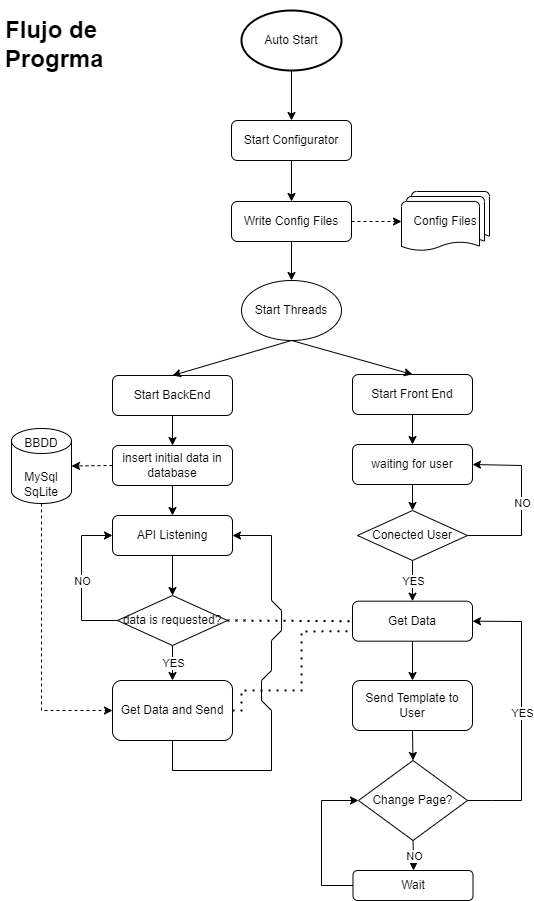

The diagram above was exported from draw.io. Its source (the exported page's mxGraphModel, read from the mxfile embedded in the PNG):
<mxGraphModel dx="1463" dy="964" grid="1" gridSize="10" guides="1" tooltips="1" connect="1" arrows="1" fold="1" page="1" pageScale="1" pageWidth="827" pageHeight="1169" math="0" shadow="0">
  <root>
    <mxCell id="WIyWlLk6GJQsqaUBKTNV-0" />
    <mxCell id="WIyWlLk6GJQsqaUBKTNV-1" parent="WIyWlLk6GJQsqaUBKTNV-0" />
    <mxCell id="0ZClDPyKzb00Gyf0INqb-0" value="Auto Start" style="strokeWidth=2;html=1;shape=mxgraph.flowchart.start_1;whiteSpace=wrap;" parent="WIyWlLk6GJQsqaUBKTNV-1" vertex="1">
      <mxGeometry x="241" y="10" width="100" height="60" as="geometry" />
    </mxCell>
    <mxCell id="0ZClDPyKzb00Gyf0INqb-3" value="Start Configurator" style="rounded=1;whiteSpace=wrap;html=1;fontSize=12;glass=0;strokeWidth=1;shadow=0;" parent="WIyWlLk6GJQsqaUBKTNV-1" vertex="1">
      <mxGeometry x="231" y="120" width="120" height="40" as="geometry" />
    </mxCell>
    <mxCell id="0ZClDPyKzb00Gyf0INqb-4" value="Start BackEnd" style="rounded=1;whiteSpace=wrap;html=1;fontSize=12;glass=0;strokeWidth=1;shadow=0;" parent="WIyWlLk6GJQsqaUBKTNV-1" vertex="1">
      <mxGeometry x="112" y="375" width="120" height="40" as="geometry" />
    </mxCell>
    <mxCell id="0ZClDPyKzb00Gyf0INqb-5" value="Start Front End" style="rounded=1;whiteSpace=wrap;html=1;fontSize=12;glass=0;strokeWidth=1;shadow=0;" parent="WIyWlLk6GJQsqaUBKTNV-1" vertex="1">
      <mxGeometry x="352" y="374" width="120" height="40" as="geometry" />
    </mxCell>
    <mxCell id="0ZClDPyKzb00Gyf0INqb-6" value="" style="endArrow=classic;html=1;rounded=0;entryX=0.5;entryY=0;entryDx=0;entryDy=0;exitX=0.5;exitY=1;exitDx=0;exitDy=0;" parent="WIyWlLk6GJQsqaUBKTNV-1" source="0ZClDPyKzb00Gyf0INqb-37" target="0ZClDPyKzb00Gyf0INqb-5" edge="1">
      <mxGeometry width="50" height="50" relative="1" as="geometry">
        <mxPoint x="291" y="352" as="sourcePoint" />
        <mxPoint x="401" y="473" as="targetPoint" />
      </mxGeometry>
    </mxCell>
    <mxCell id="0ZClDPyKzb00Gyf0INqb-7" value="" style="endArrow=classic;html=1;rounded=0;entryX=0.5;entryY=0;entryDx=0;entryDy=0;exitX=0.5;exitY=1;exitDx=0;exitDy=0;" parent="WIyWlLk6GJQsqaUBKTNV-1" source="0ZClDPyKzb00Gyf0INqb-37" target="0ZClDPyKzb00Gyf0INqb-4" edge="1">
      <mxGeometry width="50" height="50" relative="1" as="geometry">
        <mxPoint x="271" y="352" as="sourcePoint" />
        <mxPoint x="171" y="483" as="targetPoint" />
      </mxGeometry>
    </mxCell>
    <mxCell id="0ZClDPyKzb00Gyf0INqb-8" value="" style="endArrow=classic;html=1;rounded=0;exitX=0.5;exitY=1;exitDx=0;exitDy=0;exitPerimeter=0;entryX=0.5;entryY=0;entryDx=0;entryDy=0;" parent="WIyWlLk6GJQsqaUBKTNV-1" source="0ZClDPyKzb00Gyf0INqb-0" target="0ZClDPyKzb00Gyf0INqb-3" edge="1">
      <mxGeometry width="50" height="50" relative="1" as="geometry">
        <mxPoint x="181" y="400" as="sourcePoint" />
        <mxPoint x="231" y="350" as="targetPoint" />
      </mxGeometry>
    </mxCell>
    <mxCell id="0ZClDPyKzb00Gyf0INqb-9" value="insert initial data in database" style="rounded=1;whiteSpace=wrap;html=1;fontSize=12;glass=0;strokeWidth=1;shadow=0;" parent="WIyWlLk6GJQsqaUBKTNV-1" vertex="1">
      <mxGeometry x="112" y="445" width="120" height="40" as="geometry" />
    </mxCell>
    <mxCell id="0ZClDPyKzb00Gyf0INqb-11" value="API Listening" style="rounded=1;whiteSpace=wrap;html=1;" parent="WIyWlLk6GJQsqaUBKTNV-1" vertex="1">
      <mxGeometry x="112" y="515" width="120" height="40" as="geometry" />
    </mxCell>
    <mxCell id="0ZClDPyKzb00Gyf0INqb-12" value="waiting for user" style="rounded=1;whiteSpace=wrap;html=1;" parent="WIyWlLk6GJQsqaUBKTNV-1" vertex="1">
      <mxGeometry x="352" y="444" width="120" height="40" as="geometry" />
    </mxCell>
    <mxCell id="0ZClDPyKzb00Gyf0INqb-13" value="Get Data" style="rounded=1;whiteSpace=wrap;html=1;" parent="WIyWlLk6GJQsqaUBKTNV-1" vertex="1">
      <mxGeometry x="352" y="600.7" width="120" height="40" as="geometry" />
    </mxCell>
    <mxCell id="0ZClDPyKzb00Gyf0INqb-14" value="" style="endArrow=classic;html=1;rounded=0;exitX=0.5;exitY=1;exitDx=0;exitDy=0;entryX=0.5;entryY=0;entryDx=0;entryDy=0;" parent="WIyWlLk6GJQsqaUBKTNV-1" source="0ZClDPyKzb00Gyf0INqb-4" target="0ZClDPyKzb00Gyf0INqb-9" edge="1">
      <mxGeometry width="50" height="50" relative="1" as="geometry">
        <mxPoint x="-8" y="615" as="sourcePoint" />
        <mxPoint x="42" y="565" as="targetPoint" />
      </mxGeometry>
    </mxCell>
    <mxCell id="0ZClDPyKzb00Gyf0INqb-15" value="" style="endArrow=classic;html=1;rounded=0;exitX=0.5;exitY=1;exitDx=0;exitDy=0;entryX=0.5;entryY=0;entryDx=0;entryDy=0;" parent="WIyWlLk6GJQsqaUBKTNV-1" source="0ZClDPyKzb00Gyf0INqb-9" target="0ZClDPyKzb00Gyf0INqb-11" edge="1">
      <mxGeometry width="50" height="50" relative="1" as="geometry">
        <mxPoint x="132" y="715" as="sourcePoint" />
        <mxPoint x="182" y="665" as="targetPoint" />
      </mxGeometry>
    </mxCell>
    <mxCell id="0ZClDPyKzb00Gyf0INqb-18" value="Conected User" style="strokeWidth=1;html=1;shape=mxgraph.flowchart.decision;whiteSpace=wrap;" parent="WIyWlLk6GJQsqaUBKTNV-1" vertex="1">
      <mxGeometry x="357" y="510" width="110" height="50" as="geometry" />
    </mxCell>
    <mxCell id="0ZClDPyKzb00Gyf0INqb-21" value="" style="endArrow=classic;html=1;rounded=0;exitX=0.5;exitY=1;exitDx=0;exitDy=0;entryX=0.5;entryY=0;entryDx=0;entryDy=0;" parent="WIyWlLk6GJQsqaUBKTNV-1" source="0ZClDPyKzb00Gyf0INqb-5" target="0ZClDPyKzb00Gyf0INqb-12" edge="1">
      <mxGeometry width="50" height="50" relative="1" as="geometry">
        <mxPoint x="242" y="684" as="sourcePoint" />
        <mxPoint x="292" y="634" as="targetPoint" />
      </mxGeometry>
    </mxCell>
    <mxCell id="0ZClDPyKzb00Gyf0INqb-23" value="" style="endArrow=classic;html=1;rounded=0;exitX=0.5;exitY=1;exitDx=0;exitDy=0;entryX=0.5;entryY=0;entryDx=0;entryDy=0;entryPerimeter=0;" parent="WIyWlLk6GJQsqaUBKTNV-1" source="0ZClDPyKzb00Gyf0INqb-11" target="0ZClDPyKzb00Gyf0INqb-47" edge="1">
      <mxGeometry width="50" height="50" relative="1" as="geometry">
        <mxPoint x="261" y="675" as="sourcePoint" />
        <mxPoint x="172.2283105022832" y="585" as="targetPoint" />
      </mxGeometry>
    </mxCell>
    <mxCell id="0ZClDPyKzb00Gyf0INqb-29" value="" style="endArrow=classic;html=1;rounded=0;exitX=0.5;exitY=1;exitDx=0;exitDy=0;entryX=0.5;entryY=0;entryDx=0;entryDy=0;exitPerimeter=0;" parent="WIyWlLk6GJQsqaUBKTNV-1" source="0ZClDPyKzb00Gyf0INqb-18" target="0ZClDPyKzb00Gyf0INqb-13" edge="1">
      <mxGeometry relative="1" as="geometry">
        <mxPoint x="285" y="695" as="sourcePoint" />
        <mxPoint x="385" y="695" as="targetPoint" />
      </mxGeometry>
    </mxCell>
    <mxCell id="0ZClDPyKzb00Gyf0INqb-30" value="YES" style="edgeLabel;resizable=0;html=1;align=center;verticalAlign=middle;strokeWidth=1;" parent="0ZClDPyKzb00Gyf0INqb-29" connectable="0" vertex="1">
      <mxGeometry relative="1" as="geometry" />
    </mxCell>
    <mxCell id="0ZClDPyKzb00Gyf0INqb-31" value="" style="endArrow=classic;html=1;rounded=0;exitX=1;exitY=0.5;exitDx=0;exitDy=0;exitPerimeter=0;entryX=1;entryY=0.5;entryDx=0;entryDy=0;" parent="WIyWlLk6GJQsqaUBKTNV-1" source="0ZClDPyKzb00Gyf0INqb-18" target="0ZClDPyKzb00Gyf0INqb-12" edge="1">
      <mxGeometry relative="1" as="geometry">
        <mxPoint x="541" y="555" as="sourcePoint" />
        <mxPoint x="641" y="555" as="targetPoint" />
        <Array as="points">
          <mxPoint x="521" y="535" />
          <mxPoint x="521" y="465" />
        </Array>
      </mxGeometry>
    </mxCell>
    <mxCell id="0ZClDPyKzb00Gyf0INqb-32" value="NO" style="edgeLabel;resizable=0;html=1;align=center;verticalAlign=middle;strokeWidth=1;" parent="0ZClDPyKzb00Gyf0INqb-31" connectable="0" vertex="1">
      <mxGeometry relative="1" as="geometry" />
    </mxCell>
    <mxCell id="0ZClDPyKzb00Gyf0INqb-33" value="" style="endArrow=classic;html=1;rounded=0;exitX=0.5;exitY=1;exitDx=0;exitDy=0;entryX=0.5;entryY=0;entryDx=0;entryDy=0;entryPerimeter=0;" parent="WIyWlLk6GJQsqaUBKTNV-1" source="0ZClDPyKzb00Gyf0INqb-12" target="0ZClDPyKzb00Gyf0INqb-18" edge="1">
      <mxGeometry width="50" height="50" relative="1" as="geometry">
        <mxPoint x="251" y="615" as="sourcePoint" />
        <mxPoint x="301" y="565" as="targetPoint" />
      </mxGeometry>
    </mxCell>
    <mxCell id="0ZClDPyKzb00Gyf0INqb-35" value="Write Config Files" style="rounded=1;whiteSpace=wrap;html=1;fontSize=12;glass=0;strokeWidth=1;shadow=0;" parent="WIyWlLk6GJQsqaUBKTNV-1" vertex="1">
      <mxGeometry x="231" y="201" width="120" height="40" as="geometry" />
    </mxCell>
    <mxCell id="0ZClDPyKzb00Gyf0INqb-36" value="" style="endArrow=classic;html=1;rounded=0;exitX=0.5;exitY=1;exitDx=0;exitDy=0;entryX=0.5;entryY=0;entryDx=0;entryDy=0;" parent="WIyWlLk6GJQsqaUBKTNV-1" source="0ZClDPyKzb00Gyf0INqb-3" target="0ZClDPyKzb00Gyf0INqb-35" edge="1">
      <mxGeometry width="50" height="50" relative="1" as="geometry">
        <mxPoint x="121" y="190" as="sourcePoint" />
        <mxPoint x="171" y="140" as="targetPoint" />
      </mxGeometry>
    </mxCell>
    <mxCell id="0ZClDPyKzb00Gyf0INqb-37" value="Start Threads" style="ellipse;whiteSpace=wrap;html=1;strokeWidth=1;" parent="WIyWlLk6GJQsqaUBKTNV-1" vertex="1">
      <mxGeometry x="241" y="280" width="100" height="60" as="geometry" />
    </mxCell>
    <mxCell id="0ZClDPyKzb00Gyf0INqb-38" value="" style="endArrow=classic;html=1;rounded=0;exitX=0.5;exitY=1;exitDx=0;exitDy=0;entryX=0.5;entryY=0;entryDx=0;entryDy=0;" parent="WIyWlLk6GJQsqaUBKTNV-1" source="0ZClDPyKzb00Gyf0INqb-35" target="0ZClDPyKzb00Gyf0INqb-37" edge="1">
      <mxGeometry width="50" height="50" relative="1" as="geometry">
        <mxPoint x="111" y="320" as="sourcePoint" />
        <mxPoint x="161" y="270" as="targetPoint" />
      </mxGeometry>
    </mxCell>
    <mxCell id="0ZClDPyKzb00Gyf0INqb-39" value="Config Files" style="strokeWidth=1;html=1;shape=mxgraph.flowchart.multi-document;whiteSpace=wrap;" parent="WIyWlLk6GJQsqaUBKTNV-1" vertex="1">
      <mxGeometry x="401" y="191" width="88" height="60" as="geometry" />
    </mxCell>
    <mxCell id="0ZClDPyKzb00Gyf0INqb-43" value="" style="html=1;labelBackgroundColor=#ffffff;startArrow=none;startFill=0;startSize=6;endArrow=classic;endFill=1;endSize=6;jettySize=auto;orthogonalLoop=1;strokeWidth=1;dashed=1;fontSize=14;rounded=0;exitX=1;exitY=0.5;exitDx=0;exitDy=0;entryX=0;entryY=0.5;entryDx=0;entryDy=0;entryPerimeter=0;" parent="WIyWlLk6GJQsqaUBKTNV-1" source="0ZClDPyKzb00Gyf0INqb-35" target="0ZClDPyKzb00Gyf0INqb-39" edge="1">
      <mxGeometry width="60" height="60" relative="1" as="geometry">
        <mxPoint x="541" y="251" as="sourcePoint" />
        <mxPoint x="601" y="191" as="targetPoint" />
      </mxGeometry>
    </mxCell>
    <mxCell id="0ZClDPyKzb00Gyf0INqb-45" value="Get Data and Send" style="rounded=1;whiteSpace=wrap;html=1;strokeWidth=1;" parent="WIyWlLk6GJQsqaUBKTNV-1" vertex="1">
      <mxGeometry x="112" y="680" width="120" height="60" as="geometry" />
    </mxCell>
    <mxCell id="0ZClDPyKzb00Gyf0INqb-46" value="" style="endArrow=none;dashed=1;html=1;dashPattern=1 3;strokeWidth=2;rounded=0;entryX=0;entryY=0.5;entryDx=0;entryDy=0;exitX=1;exitY=0.5;exitDx=0;exitDy=0;exitPerimeter=0;" parent="WIyWlLk6GJQsqaUBKTNV-1" source="0ZClDPyKzb00Gyf0INqb-47" target="0ZClDPyKzb00Gyf0INqb-13" edge="1">
      <mxGeometry width="50" height="50" relative="1" as="geometry">
        <mxPoint x="261" y="640" as="sourcePoint" />
        <mxPoint x="381" y="630" as="targetPoint" />
      </mxGeometry>
    </mxCell>
    <mxCell id="0ZClDPyKzb00Gyf0INqb-47" value="data is requested?" style="strokeWidth=1;html=1;shape=mxgraph.flowchart.decision;whiteSpace=wrap;" parent="WIyWlLk6GJQsqaUBKTNV-1" vertex="1">
      <mxGeometry x="117" y="595" width="110" height="50" as="geometry" />
    </mxCell>
    <mxCell id="0ZClDPyKzb00Gyf0INqb-48" value="" style="endArrow=none;dashed=1;html=1;dashPattern=1 3;strokeWidth=2;rounded=0;entryX=0;entryY=0.75;entryDx=0;entryDy=0;exitX=1;exitY=0.5;exitDx=0;exitDy=0;" parent="WIyWlLk6GJQsqaUBKTNV-1" source="0ZClDPyKzb00Gyf0INqb-45" target="0ZClDPyKzb00Gyf0INqb-13" edge="1">
      <mxGeometry width="50" height="50" relative="1" as="geometry">
        <mxPoint x="261" y="700" as="sourcePoint" />
        <mxPoint x="362" y="630.7" as="targetPoint" />
        <Array as="points">
          <mxPoint x="241" y="710" />
          <mxPoint x="241" y="690" />
          <mxPoint x="301" y="690" />
          <mxPoint x="301" y="631" />
        </Array>
      </mxGeometry>
    </mxCell>
    <mxCell id="0ZClDPyKzb00Gyf0INqb-50" value="" style="endArrow=classic;html=1;rounded=0;exitX=0.5;exitY=1;exitDx=0;exitDy=0;entryX=0.5;entryY=0;entryDx=0;entryDy=0;exitPerimeter=0;" parent="WIyWlLk6GJQsqaUBKTNV-1" source="0ZClDPyKzb00Gyf0INqb-47" target="0ZClDPyKzb00Gyf0INqb-45" edge="1">
      <mxGeometry relative="1" as="geometry">
        <mxPoint x="311" y="699.3" as="sourcePoint" />
        <mxPoint x="311" y="740" as="targetPoint" />
      </mxGeometry>
    </mxCell>
    <mxCell id="0ZClDPyKzb00Gyf0INqb-51" value="YES" style="edgeLabel;resizable=0;html=1;align=center;verticalAlign=middle;strokeWidth=1;" parent="0ZClDPyKzb00Gyf0INqb-50" connectable="0" vertex="1">
      <mxGeometry relative="1" as="geometry" />
    </mxCell>
    <mxCell id="0ZClDPyKzb00Gyf0INqb-52" value="" style="endArrow=classic;html=1;rounded=0;exitX=0;exitY=0.5;exitDx=0;exitDy=0;exitPerimeter=0;entryX=0;entryY=0.5;entryDx=0;entryDy=0;" parent="WIyWlLk6GJQsqaUBKTNV-1" source="0ZClDPyKzb00Gyf0INqb-47" target="0ZClDPyKzb00Gyf0INqb-11" edge="1">
      <mxGeometry relative="1" as="geometry">
        <mxPoint x="-13" y="666" as="sourcePoint" />
        <mxPoint x="-8" y="595" as="targetPoint" />
        <Array as="points">
          <mxPoint x="81" y="620" />
          <mxPoint x="81" y="535" />
        </Array>
      </mxGeometry>
    </mxCell>
    <mxCell id="0ZClDPyKzb00Gyf0INqb-53" value="NO" style="edgeLabel;resizable=0;html=1;align=center;verticalAlign=middle;strokeWidth=1;" parent="0ZClDPyKzb00Gyf0INqb-52" connectable="0" vertex="1">
      <mxGeometry relative="1" as="geometry" />
    </mxCell>
    <mxCell id="0ZClDPyKzb00Gyf0INqb-54" value="" style="html=1;labelBackgroundColor=#ffffff;startArrow=none;startFill=0;startSize=6;endArrow=classic;endFill=1;endSize=6;jettySize=auto;orthogonalLoop=1;strokeWidth=1;dashed=1;fontSize=14;rounded=0;exitX=0;exitY=0.5;exitDx=0;exitDy=0;entryX=1;entryY=0.5;entryDx=0;entryDy=0;entryPerimeter=0;" parent="WIyWlLk6GJQsqaUBKTNV-1" source="0ZClDPyKzb00Gyf0INqb-9" target="0ZClDPyKzb00Gyf0INqb-10" edge="1">
      <mxGeometry width="60" height="60" relative="1" as="geometry">
        <mxPoint x="-29" y="374" as="sourcePoint" />
        <mxPoint x="51" y="374" as="targetPoint" />
      </mxGeometry>
    </mxCell>
    <mxCell id="0ZClDPyKzb00Gyf0INqb-55" value="" style="html=1;labelBackgroundColor=#ffffff;startArrow=none;startFill=0;startSize=6;endArrow=classic;endFill=1;endSize=6;jettySize=auto;orthogonalLoop=1;strokeWidth=1;dashed=1;fontSize=14;rounded=0;exitX=0.5;exitY=1;exitDx=0;exitDy=0;entryX=0;entryY=0.5;entryDx=0;entryDy=0;exitPerimeter=0;" parent="WIyWlLk6GJQsqaUBKTNV-1" source="0ZClDPyKzb00Gyf0INqb-10" target="0ZClDPyKzb00Gyf0INqb-45" edge="1">
      <mxGeometry width="60" height="60" relative="1" as="geometry">
        <mxPoint x="12" y="600.7" as="sourcePoint" />
        <mxPoint x="-59" y="600.7" as="targetPoint" />
        <Array as="points">
          <mxPoint x="41" y="710" />
        </Array>
      </mxGeometry>
    </mxCell>
    <mxCell id="0ZClDPyKzb00Gyf0INqb-56" value="Send Template to User" style="rounded=1;whiteSpace=wrap;html=1;strokeWidth=1;" parent="WIyWlLk6GJQsqaUBKTNV-1" vertex="1">
      <mxGeometry x="352" y="680" width="120" height="50" as="geometry" />
    </mxCell>
    <mxCell id="0ZClDPyKzb00Gyf0INqb-57" value="Change Page?" style="rhombus;whiteSpace=wrap;html=1;strokeWidth=1;" parent="WIyWlLk6GJQsqaUBKTNV-1" vertex="1">
      <mxGeometry x="358" y="760" width="109" height="80" as="geometry" />
    </mxCell>
    <mxCell id="0ZClDPyKzb00Gyf0INqb-59" value="" style="endArrow=classic;html=1;rounded=0;entryX=1;entryY=0.5;entryDx=0;entryDy=0;exitX=1;exitY=0.5;exitDx=0;exitDy=0;" parent="WIyWlLk6GJQsqaUBKTNV-1" source="0ZClDPyKzb00Gyf0INqb-57" target="0ZClDPyKzb00Gyf0INqb-13" edge="1">
      <mxGeometry relative="1" as="geometry">
        <mxPoint x="351" y="870" as="sourcePoint" />
        <mxPoint x="519" y="740" as="targetPoint" />
        <Array as="points">
          <mxPoint x="491" y="800" />
          <mxPoint x="521" y="800" />
          <mxPoint x="521" y="621" />
        </Array>
      </mxGeometry>
    </mxCell>
    <mxCell id="0ZClDPyKzb00Gyf0INqb-60" value="YES" style="edgeLabel;resizable=0;html=1;align=center;verticalAlign=middle;strokeWidth=1;" parent="0ZClDPyKzb00Gyf0INqb-59" connectable="0" vertex="1">
      <mxGeometry relative="1" as="geometry" />
    </mxCell>
    <mxCell id="0ZClDPyKzb00Gyf0INqb-61" value="" style="endArrow=classic;html=1;rounded=0;exitX=0.5;exitY=1;exitDx=0;exitDy=0;entryX=0.5;entryY=0;entryDx=0;entryDy=0;" parent="WIyWlLk6GJQsqaUBKTNV-1" source="0ZClDPyKzb00Gyf0INqb-57" target="0ZClDPyKzb00Gyf0INqb-71" edge="1">
      <mxGeometry relative="1" as="geometry">
        <mxPoint x="471" y="760" as="sourcePoint" />
        <mxPoint x="301" y="860" as="targetPoint" />
        <Array as="points">
          <mxPoint x="413" y="860" />
          <mxPoint x="413" y="870" />
        </Array>
      </mxGeometry>
    </mxCell>
    <mxCell id="0ZClDPyKzb00Gyf0INqb-62" value="NO" style="edgeLabel;resizable=0;html=1;align=center;verticalAlign=middle;strokeWidth=1;" parent="0ZClDPyKzb00Gyf0INqb-61" connectable="0" vertex="1">
      <mxGeometry relative="1" as="geometry" />
    </mxCell>
    <mxCell id="0ZClDPyKzb00Gyf0INqb-63" value="" style="endArrow=classic;html=1;rounded=0;exitX=0.5;exitY=1;exitDx=0;exitDy=0;entryX=0.5;entryY=0;entryDx=0;entryDy=0;" parent="WIyWlLk6GJQsqaUBKTNV-1" source="0ZClDPyKzb00Gyf0INqb-56" target="0ZClDPyKzb00Gyf0INqb-57" edge="1">
      <mxGeometry width="50" height="50" relative="1" as="geometry">
        <mxPoint x="321" y="750" as="sourcePoint" />
        <mxPoint x="321" y="790" as="targetPoint" />
      </mxGeometry>
    </mxCell>
    <mxCell id="0ZClDPyKzb00Gyf0INqb-64" value="" style="endArrow=classic;html=1;rounded=0;exitX=0.5;exitY=1;exitDx=0;exitDy=0;entryX=0.5;entryY=0;entryDx=0;entryDy=0;" parent="WIyWlLk6GJQsqaUBKTNV-1" source="0ZClDPyKzb00Gyf0INqb-13" target="0ZClDPyKzb00Gyf0INqb-56" edge="1">
      <mxGeometry width="50" height="50" relative="1" as="geometry">
        <mxPoint x="422" y="740" as="sourcePoint" />
        <mxPoint x="422.5" y="770" as="targetPoint" />
      </mxGeometry>
    </mxCell>
    <mxCell id="0ZClDPyKzb00Gyf0INqb-65" value="" style="endArrow=classic;html=1;rounded=0;exitX=0.5;exitY=1;exitDx=0;exitDy=0;entryX=1;entryY=0.5;entryDx=0;entryDy=0;" parent="WIyWlLk6GJQsqaUBKTNV-1" source="0ZClDPyKzb00Gyf0INqb-45" target="0ZClDPyKzb00Gyf0INqb-11" edge="1">
      <mxGeometry width="50" height="50" relative="1" as="geometry">
        <mxPoint x="191" y="860" as="sourcePoint" />
        <mxPoint x="241" y="810" as="targetPoint" />
        <Array as="points">
          <mxPoint x="172" y="770" />
          <mxPoint x="271" y="770" />
          <mxPoint x="271" y="710" />
          <mxPoint x="261" y="700" />
          <mxPoint x="261" y="680" />
          <mxPoint x="271" y="670" />
          <mxPoint x="271" y="640" />
          <mxPoint x="281" y="630" />
          <mxPoint x="281" y="610" />
          <mxPoint x="271" y="600" />
          <mxPoint x="271" y="535" />
        </Array>
      </mxGeometry>
    </mxCell>
    <mxCell id="0ZClDPyKzb00Gyf0INqb-70" value="" style="group" parent="WIyWlLk6GJQsqaUBKTNV-1" vertex="1" connectable="0">
      <mxGeometry x="11" y="428" width="60" height="75" as="geometry" />
    </mxCell>
    <mxCell id="0ZClDPyKzb00Gyf0INqb-10" value="" style="strokeWidth=1;html=1;shape=mxgraph.flowchart.database;whiteSpace=wrap;" parent="0ZClDPyKzb00Gyf0INqb-70" vertex="1">
      <mxGeometry width="60" height="75" as="geometry" />
    </mxCell>
    <mxCell id="0ZClDPyKzb00Gyf0INqb-66" value="&lt;br&gt;MySql&lt;br&gt;SqLite" style="text;html=1;strokeColor=none;fillColor=none;align=center;verticalAlign=middle;whiteSpace=wrap;rounded=0;strokeWidth=1;" parent="0ZClDPyKzb00Gyf0INqb-70" vertex="1">
      <mxGeometry y="34" width="60" height="30" as="geometry" />
    </mxCell>
    <mxCell id="0ZClDPyKzb00Gyf0INqb-68" value="BBDD" style="text;html=1;strokeColor=none;fillColor=none;align=center;verticalAlign=middle;whiteSpace=wrap;rounded=0;strokeWidth=1;" parent="0ZClDPyKzb00Gyf0INqb-70" vertex="1">
      <mxGeometry width="60" height="30" as="geometry" />
    </mxCell>
    <mxCell id="0ZClDPyKzb00Gyf0INqb-71" value="Wait" style="rounded=1;whiteSpace=wrap;html=1;strokeWidth=1;" parent="WIyWlLk6GJQsqaUBKTNV-1" vertex="1">
      <mxGeometry x="352.5" y="870" width="120" height="30" as="geometry" />
    </mxCell>
    <mxCell id="0ZClDPyKzb00Gyf0INqb-72" value="" style="endArrow=classic;html=1;rounded=0;exitX=0;exitY=0.5;exitDx=0;exitDy=0;entryX=0;entryY=0.5;entryDx=0;entryDy=0;" parent="WIyWlLk6GJQsqaUBKTNV-1" source="0ZClDPyKzb00Gyf0INqb-71" target="0ZClDPyKzb00Gyf0INqb-57" edge="1">
      <mxGeometry width="50" height="50" relative="1" as="geometry">
        <mxPoint x="281" y="890" as="sourcePoint" />
        <mxPoint x="331" y="840" as="targetPoint" />
        <Array as="points">
          <mxPoint x="321" y="885" />
          <mxPoint x="321" y="800" />
        </Array>
      </mxGeometry>
    </mxCell>
    <mxCell id="0ZClDPyKzb00Gyf0INqb-73" value="&lt;h1&gt;Flujo de Progrma&lt;/h1&gt;" style="text;html=1;strokeColor=none;fillColor=none;spacing=5;spacingTop=-20;whiteSpace=wrap;overflow=hidden;rounded=0;strokeWidth=1;" parent="WIyWlLk6GJQsqaUBKTNV-1" vertex="1">
      <mxGeometry y="10" width="150" height="70" as="geometry" />
    </mxCell>
  </root>
</mxGraphModel>